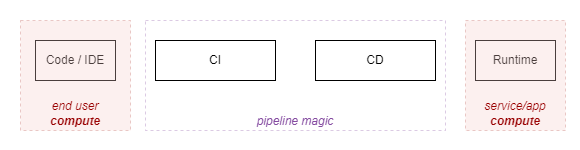

The diagram above was exported from draw.io. Its source (the exported page's mxGraphModel, read from the mxfile embedded in the PNG):
<mxGraphModel dx="1816" dy="1746" grid="1" gridSize="10" guides="1" tooltips="1" connect="1" arrows="1" fold="1" page="1" pageScale="1" pageWidth="827" pageHeight="1169" math="0" shadow="0">
  <root>
    <mxCell id="0" />
    <mxCell id="1" parent="0" />
    <mxCell id="2" value="CI" style="rounded=0;whiteSpace=wrap;html=1;" vertex="1" parent="1">
      <mxGeometry x="215" y="-340" width="120" height="40" as="geometry" />
    </mxCell>
    <mxCell id="3" value="Runtime" style="rounded=0;whiteSpace=wrap;html=1;" vertex="1" parent="1">
      <mxGeometry x="535" y="-340" width="80" height="40" as="geometry" />
    </mxCell>
    <mxCell id="4" value="CD" style="rounded=0;whiteSpace=wrap;html=1;" vertex="1" parent="1">
      <mxGeometry x="375" y="-340" width="120" height="40" as="geometry" />
    </mxCell>
    <mxCell id="5" value="Code / IDE" style="rounded=0;whiteSpace=wrap;html=1;" vertex="1" parent="1">
      <mxGeometry x="95" y="-340" width="80" height="40" as="geometry" />
    </mxCell>
    <mxCell id="6" value="&lt;i&gt;end user&lt;/i&gt;&lt;div&gt;&lt;i&gt;&lt;b&gt;compute&lt;/b&gt;&lt;/i&gt;&lt;/div&gt;" style="rounded=0;whiteSpace=wrap;html=1;dashed=1;fillColor=#f8cecc;strokeColor=#b85450;opacity=30;verticalAlign=bottom;fontColor=#990000;" vertex="1" parent="1">
      <mxGeometry x="80" y="-360" width="110" height="110" as="geometry" />
    </mxCell>
    <mxCell id="7" value="&lt;div&gt;&lt;font color=&quot;#990000&quot;&gt;&lt;i&gt;service/app&lt;/i&gt;&lt;/font&gt;&lt;/div&gt;&lt;div&gt;&lt;font color=&quot;#990000&quot;&gt;&lt;i&gt;&lt;b&gt;compute&lt;/b&gt;&lt;/i&gt;&lt;/font&gt;&lt;/div&gt;" style="rounded=0;whiteSpace=wrap;html=1;dashed=1;fillColor=#f8cecc;strokeColor=#b85450;opacity=30;verticalAlign=bottom;" vertex="1" parent="1">
      <mxGeometry x="525" y="-360" width="100" height="110" as="geometry" />
    </mxCell>
    <mxCell id="8" value="&lt;i style=&quot;&quot;&gt;&lt;font color=&quot;#854ca1&quot;&gt;pipeline magic&lt;/font&gt;&lt;/i&gt;" style="rounded=0;whiteSpace=wrap;html=1;dashed=1;opacity=30;verticalAlign=bottom;fillColor=none;strokeColor=#854CA1;" vertex="1" parent="1">
      <mxGeometry x="205" y="-360" width="300" height="110" as="geometry" />
    </mxCell>
    <mxCell id="9" value="" style="rounded=0;whiteSpace=wrap;html=1;dashed=1;opacity=30;verticalAlign=bottom;fillColor=none;strokeColor=none;" vertex="1" parent="1">
      <mxGeometry x="60" y="-380" width="580" height="150" as="geometry" />
    </mxCell>
  </root>
</mxGraphModel>